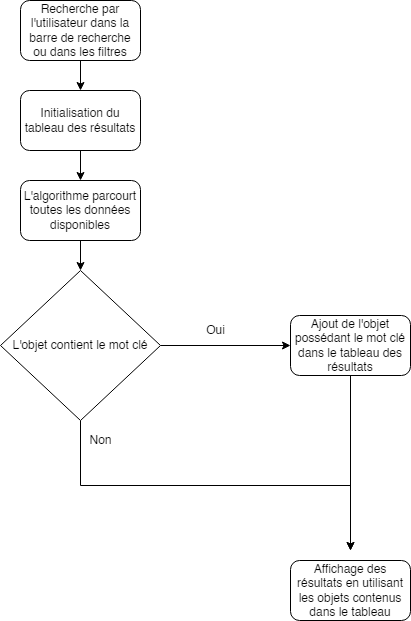

The diagram above was exported from draw.io. Its source (the exported page's mxGraphModel, read from the mxfile embedded in the PNG):
<mxGraphModel dx="1422" dy="754" grid="1" gridSize="10" guides="1" tooltips="1" connect="1" arrows="1" fold="1" page="1" pageScale="1" pageWidth="827" pageHeight="1169" math="0" shadow="0">
  <root>
    <mxCell id="0" />
    <mxCell id="1" parent="0" />
    <mxCell id="O2x12xuB-W9_rVrBf8m_-18" style="edgeStyle=orthogonalEdgeStyle;rounded=0;orthogonalLoop=1;jettySize=auto;html=1;exitX=0.5;exitY=1;exitDx=0;exitDy=0;entryX=0.5;entryY=0;entryDx=0;entryDy=0;" edge="1" parent="1" source="O2x12xuB-W9_rVrBf8m_-1" target="O2x12xuB-W9_rVrBf8m_-17">
      <mxGeometry relative="1" as="geometry" />
    </mxCell>
    <mxCell id="O2x12xuB-W9_rVrBf8m_-1" value="Recherche par l'utilisateur dans la barre de recherche ou dans les filtres" style="rounded=1;whiteSpace=wrap;html=1;" vertex="1" parent="1">
      <mxGeometry x="70" y="10" width="120" height="60" as="geometry" />
    </mxCell>
    <mxCell id="O2x12xuB-W9_rVrBf8m_-5" style="edgeStyle=orthogonalEdgeStyle;rounded=0;orthogonalLoop=1;jettySize=auto;html=1;" edge="1" parent="1" source="O2x12xuB-W9_rVrBf8m_-2" target="O2x12xuB-W9_rVrBf8m_-6">
      <mxGeometry relative="1" as="geometry">
        <mxPoint x="130" y="280" as="targetPoint" />
      </mxGeometry>
    </mxCell>
    <mxCell id="O2x12xuB-W9_rVrBf8m_-2" value="L'algorithme parcourt toutes les données disponibles" style="rounded=1;whiteSpace=wrap;html=1;" vertex="1" parent="1">
      <mxGeometry x="70" y="190" width="120" height="60" as="geometry" />
    </mxCell>
    <mxCell id="O2x12xuB-W9_rVrBf8m_-7" style="edgeStyle=orthogonalEdgeStyle;rounded=0;orthogonalLoop=1;jettySize=auto;html=1;" edge="1" parent="1" source="O2x12xuB-W9_rVrBf8m_-6">
      <mxGeometry relative="1" as="geometry">
        <mxPoint x="340" y="355" as="targetPoint" />
      </mxGeometry>
    </mxCell>
    <mxCell id="O2x12xuB-W9_rVrBf8m_-14" style="edgeStyle=orthogonalEdgeStyle;rounded=0;orthogonalLoop=1;jettySize=auto;html=1;exitX=0.5;exitY=1;exitDx=0;exitDy=0;" edge="1" parent="1" source="O2x12xuB-W9_rVrBf8m_-6">
      <mxGeometry relative="1" as="geometry">
        <mxPoint x="400" y="560" as="targetPoint" />
      </mxGeometry>
    </mxCell>
    <mxCell id="O2x12xuB-W9_rVrBf8m_-6" value="L'objet contient le mot clé" style="rhombus;whiteSpace=wrap;html=1;" vertex="1" parent="1">
      <mxGeometry x="50" y="280" width="160" height="150" as="geometry" />
    </mxCell>
    <mxCell id="O2x12xuB-W9_rVrBf8m_-8" value="Oui" style="text;html=1;align=center;verticalAlign=middle;resizable=0;points=[];autosize=1;strokeColor=none;fillColor=none;" vertex="1" parent="1">
      <mxGeometry x="250" y="330" width="30" height="20" as="geometry" />
    </mxCell>
    <mxCell id="O2x12xuB-W9_rVrBf8m_-10" value="Non" style="text;html=1;align=center;verticalAlign=middle;resizable=0;points=[];autosize=1;strokeColor=none;fillColor=none;" vertex="1" parent="1">
      <mxGeometry x="130" y="440" width="40" height="20" as="geometry" />
    </mxCell>
    <mxCell id="O2x12xuB-W9_rVrBf8m_-13" style="edgeStyle=orthogonalEdgeStyle;rounded=0;orthogonalLoop=1;jettySize=auto;html=1;" edge="1" parent="1" source="O2x12xuB-W9_rVrBf8m_-11">
      <mxGeometry relative="1" as="geometry">
        <mxPoint x="400" y="560" as="targetPoint" />
      </mxGeometry>
    </mxCell>
    <mxCell id="O2x12xuB-W9_rVrBf8m_-11" value="Ajout de l'objet possédant le mot clé dans le tableau des résultats" style="rounded=1;whiteSpace=wrap;html=1;" vertex="1" parent="1">
      <mxGeometry x="340" y="325" width="120" height="60" as="geometry" />
    </mxCell>
    <mxCell id="O2x12xuB-W9_rVrBf8m_-15" value="Affichage des résultats en utilisant les objets contenus dans le tableau" style="rounded=1;whiteSpace=wrap;html=1;" vertex="1" parent="1">
      <mxGeometry x="340" y="570" width="120" height="60" as="geometry" />
    </mxCell>
    <mxCell id="O2x12xuB-W9_rVrBf8m_-19" style="edgeStyle=orthogonalEdgeStyle;rounded=0;orthogonalLoop=1;jettySize=auto;html=1;exitX=0.5;exitY=1;exitDx=0;exitDy=0;entryX=0.5;entryY=0;entryDx=0;entryDy=0;" edge="1" parent="1" source="O2x12xuB-W9_rVrBf8m_-17" target="O2x12xuB-W9_rVrBf8m_-2">
      <mxGeometry relative="1" as="geometry" />
    </mxCell>
    <mxCell id="O2x12xuB-W9_rVrBf8m_-17" value="Initialisation du tableau des résultats" style="rounded=1;whiteSpace=wrap;html=1;" vertex="1" parent="1">
      <mxGeometry x="70" y="100" width="120" height="60" as="geometry" />
    </mxCell>
  </root>
</mxGraphModel>